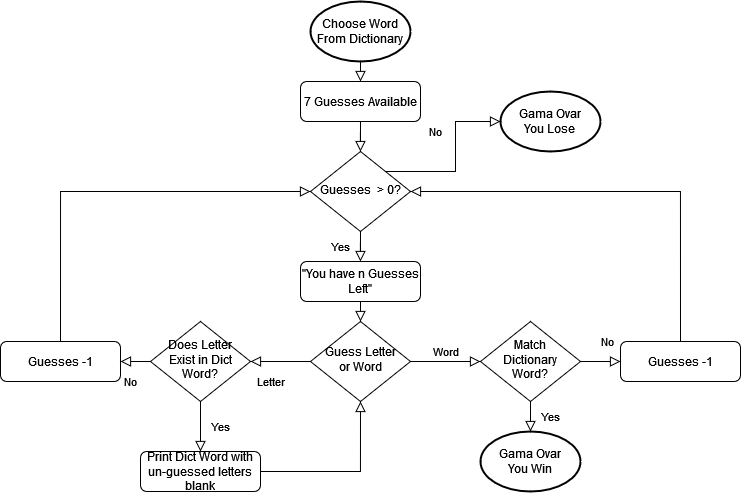

The diagram above was exported from draw.io. Its source (the exported page's mxGraphModel, read from the mxfile embedded in the PNG):
<mxGraphModel dx="623" dy="382" grid="1" gridSize="10" guides="1" tooltips="1" connect="1" arrows="1" fold="1" page="1" pageScale="1" pageWidth="827" pageHeight="1169" math="0" shadow="0">
  <root>
    <mxCell id="WIyWlLk6GJQsqaUBKTNV-0" />
    <mxCell id="WIyWlLk6GJQsqaUBKTNV-1" parent="WIyWlLk6GJQsqaUBKTNV-0" />
    <mxCell id="WIyWlLk6GJQsqaUBKTNV-2" value="" style="rounded=0;html=1;jettySize=auto;orthogonalLoop=1;fontSize=11;endArrow=block;endFill=0;endSize=8;strokeWidth=1;shadow=0;labelBackgroundColor=none;edgeStyle=orthogonalEdgeStyle;exitX=0.5;exitY=1;exitDx=0;exitDy=0;exitPerimeter=0;entryX=0.5;entryY=0;entryDx=0;entryDy=0;" parent="WIyWlLk6GJQsqaUBKTNV-1" source="4jH3GPXJEh8FbW1djJ1y-1" target="WIyWlLk6GJQsqaUBKTNV-7" edge="1">
      <mxGeometry relative="1" as="geometry">
        <mxPoint x="340" y="30" as="sourcePoint" />
      </mxGeometry>
    </mxCell>
    <mxCell id="WIyWlLk6GJQsqaUBKTNV-4" value="Yes" style="rounded=0;html=1;jettySize=auto;orthogonalLoop=1;fontSize=11;endArrow=block;endFill=0;endSize=8;strokeWidth=1;shadow=0;labelBackgroundColor=none;edgeStyle=orthogonalEdgeStyle;exitX=0.5;exitY=1;exitDx=0;exitDy=0;" parent="WIyWlLk6GJQsqaUBKTNV-1" source="WIyWlLk6GJQsqaUBKTNV-6" target="4jH3GPXJEh8FbW1djJ1y-19" edge="1">
      <mxGeometry y="20" relative="1" as="geometry">
        <mxPoint as="offset" />
        <mxPoint x="400" y="330" as="targetPoint" />
      </mxGeometry>
    </mxCell>
    <mxCell id="WIyWlLk6GJQsqaUBKTNV-5" value="" style="edgeStyle=orthogonalEdgeStyle;rounded=0;html=1;jettySize=auto;orthogonalLoop=1;fontSize=11;endArrow=block;endFill=0;endSize=8;strokeWidth=1;shadow=0;labelBackgroundColor=none;exitX=0.5;exitY=1;exitDx=0;exitDy=0;" parent="WIyWlLk6GJQsqaUBKTNV-1" source="WIyWlLk6GJQsqaUBKTNV-7" target="WIyWlLk6GJQsqaUBKTNV-6" edge="1">
      <mxGeometry y="10" relative="1" as="geometry">
        <mxPoint as="offset" />
        <mxPoint x="500" y="290" as="targetPoint" />
      </mxGeometry>
    </mxCell>
    <mxCell id="WIyWlLk6GJQsqaUBKTNV-6" value="Guesses&amp;nbsp; &amp;gt; 0?" style="rhombus;whiteSpace=wrap;html=1;shadow=0;fontFamily=Helvetica;fontSize=12;align=center;strokeWidth=1;spacing=6;spacingTop=-4;" parent="WIyWlLk6GJQsqaUBKTNV-1" vertex="1">
      <mxGeometry x="350" y="160" width="100" height="80" as="geometry" />
    </mxCell>
    <mxCell id="WIyWlLk6GJQsqaUBKTNV-7" value="7 Guesses Available" style="rounded=1;whiteSpace=wrap;html=1;fontSize=12;glass=0;strokeWidth=1;shadow=0;" parent="WIyWlLk6GJQsqaUBKTNV-1" vertex="1">
      <mxGeometry x="340" y="90" width="120" height="40" as="geometry" />
    </mxCell>
    <mxCell id="WIyWlLk6GJQsqaUBKTNV-8" value="&lt;div&gt;Letter&lt;/div&gt;" style="rounded=0;html=1;jettySize=auto;orthogonalLoop=1;fontSize=11;endArrow=block;endFill=0;endSize=8;strokeWidth=1;shadow=0;labelBackgroundColor=none;edgeStyle=orthogonalEdgeStyle;entryX=1;entryY=0.5;entryDx=0;entryDy=0;" parent="WIyWlLk6GJQsqaUBKTNV-1" source="WIyWlLk6GJQsqaUBKTNV-10" target="4jH3GPXJEh8FbW1djJ1y-15" edge="1">
      <mxGeometry x="0.3333" y="20" relative="1" as="geometry">
        <mxPoint as="offset" />
        <mxPoint x="260" y="370" as="targetPoint" />
      </mxGeometry>
    </mxCell>
    <mxCell id="WIyWlLk6GJQsqaUBKTNV-9" value="&lt;div&gt;Word&lt;/div&gt;" style="edgeStyle=orthogonalEdgeStyle;rounded=0;html=1;jettySize=auto;orthogonalLoop=1;fontSize=11;endArrow=block;endFill=0;endSize=8;strokeWidth=1;shadow=0;labelBackgroundColor=none;entryX=0;entryY=0.5;entryDx=0;entryDy=0;" parent="WIyWlLk6GJQsqaUBKTNV-1" source="WIyWlLk6GJQsqaUBKTNV-10" target="4jH3GPXJEh8FbW1djJ1y-10" edge="1">
      <mxGeometry y="10" relative="1" as="geometry">
        <mxPoint as="offset" />
        <mxPoint x="550" y="370" as="targetPoint" />
      </mxGeometry>
    </mxCell>
    <mxCell id="WIyWlLk6GJQsqaUBKTNV-10" value="&lt;div&gt;Guess Letter&lt;/div&gt;&lt;div&gt;or Word&lt;/div&gt;" style="rhombus;whiteSpace=wrap;html=1;shadow=0;fontFamily=Helvetica;fontSize=12;align=center;strokeWidth=1;spacing=6;spacingTop=-4;" parent="WIyWlLk6GJQsqaUBKTNV-1" vertex="1">
      <mxGeometry x="350" y="330" width="100" height="80" as="geometry" />
    </mxCell>
    <mxCell id="WIyWlLk6GJQsqaUBKTNV-11" value="Print Dict Word with un-guessed letters blank" style="rounded=1;whiteSpace=wrap;html=1;fontSize=12;glass=0;strokeWidth=1;shadow=0;" parent="WIyWlLk6GJQsqaUBKTNV-1" vertex="1">
      <mxGeometry x="180" y="460" width="120" height="40" as="geometry" />
    </mxCell>
    <mxCell id="WIyWlLk6GJQsqaUBKTNV-12" value="Guesses -1" style="rounded=1;whiteSpace=wrap;html=1;fontSize=12;glass=0;strokeWidth=1;shadow=0;" parent="WIyWlLk6GJQsqaUBKTNV-1" vertex="1">
      <mxGeometry x="40" y="350" width="120" height="40" as="geometry" />
    </mxCell>
    <mxCell id="4jH3GPXJEh8FbW1djJ1y-1" value="Choose Word From Dictionary" style="strokeWidth=2;html=1;shape=mxgraph.flowchart.start_1;whiteSpace=wrap;" vertex="1" parent="WIyWlLk6GJQsqaUBKTNV-1">
      <mxGeometry x="350" y="10" width="100" height="60" as="geometry" />
    </mxCell>
    <mxCell id="4jH3GPXJEh8FbW1djJ1y-3" value="Guesses -1" style="rounded=1;whiteSpace=wrap;html=1;fontSize=12;glass=0;strokeWidth=1;shadow=0;" vertex="1" parent="WIyWlLk6GJQsqaUBKTNV-1">
      <mxGeometry x="660" y="350" width="120" height="40" as="geometry" />
    </mxCell>
    <mxCell id="4jH3GPXJEh8FbW1djJ1y-4" value="No" style="rounded=0;html=1;jettySize=auto;orthogonalLoop=1;fontSize=11;endArrow=block;endFill=0;endSize=8;strokeWidth=1;shadow=0;labelBackgroundColor=none;edgeStyle=orthogonalEdgeStyle;exitX=1;exitY=0;exitDx=0;exitDy=0;entryX=0;entryY=0.5;entryDx=0;entryDy=0;entryPerimeter=0;" edge="1" parent="WIyWlLk6GJQsqaUBKTNV-1" source="WIyWlLk6GJQsqaUBKTNV-6" target="4jH3GPXJEh8FbW1djJ1y-6">
      <mxGeometry x="0.3333" y="20" relative="1" as="geometry">
        <mxPoint as="offset" />
        <mxPoint x="360" y="340" as="sourcePoint" />
        <mxPoint x="540" y="200" as="targetPoint" />
      </mxGeometry>
    </mxCell>
    <mxCell id="4jH3GPXJEh8FbW1djJ1y-6" value="&lt;div&gt;Gama Ovar&lt;/div&gt;&lt;div&gt;You Lose&lt;br&gt;&lt;/div&gt;" style="strokeWidth=2;html=1;shape=mxgraph.flowchart.start_1;whiteSpace=wrap;" vertex="1" parent="WIyWlLk6GJQsqaUBKTNV-1">
      <mxGeometry x="540" y="100" width="100" height="60" as="geometry" />
    </mxCell>
    <mxCell id="4jH3GPXJEh8FbW1djJ1y-10" value="&lt;div&gt;Match&lt;/div&gt;&lt;div&gt;Dictionary Word?&lt;/div&gt;" style="rhombus;whiteSpace=wrap;html=1;shadow=0;fontFamily=Helvetica;fontSize=12;align=center;strokeWidth=1;spacing=6;spacingTop=-4;" vertex="1" parent="WIyWlLk6GJQsqaUBKTNV-1">
      <mxGeometry x="520" y="330" width="100" height="80" as="geometry" />
    </mxCell>
    <mxCell id="4jH3GPXJEh8FbW1djJ1y-11" value="&lt;div&gt;Gama Ovar&lt;/div&gt;&lt;div&gt;You Win&lt;br&gt;&lt;/div&gt;" style="strokeWidth=2;html=1;shape=mxgraph.flowchart.start_1;whiteSpace=wrap;" vertex="1" parent="WIyWlLk6GJQsqaUBKTNV-1">
      <mxGeometry x="520" y="440" width="100" height="60" as="geometry" />
    </mxCell>
    <mxCell id="4jH3GPXJEh8FbW1djJ1y-12" value="Yes" style="rounded=0;html=1;jettySize=auto;orthogonalLoop=1;fontSize=11;endArrow=block;endFill=0;endSize=8;strokeWidth=1;shadow=0;labelBackgroundColor=none;edgeStyle=orthogonalEdgeStyle;exitX=0.5;exitY=1;exitDx=0;exitDy=0;entryX=0.5;entryY=0;entryDx=0;entryDy=0;entryPerimeter=0;" edge="1" parent="WIyWlLk6GJQsqaUBKTNV-1" source="4jH3GPXJEh8FbW1djJ1y-10" target="4jH3GPXJEh8FbW1djJ1y-11">
      <mxGeometry y="20" relative="1" as="geometry">
        <mxPoint as="offset" />
        <mxPoint x="410" y="290" as="sourcePoint" />
        <mxPoint x="410" y="340" as="targetPoint" />
      </mxGeometry>
    </mxCell>
    <mxCell id="4jH3GPXJEh8FbW1djJ1y-13" value="No" style="rounded=0;html=1;jettySize=auto;orthogonalLoop=1;fontSize=11;endArrow=block;endFill=0;endSize=8;strokeWidth=1;shadow=0;labelBackgroundColor=none;edgeStyle=orthogonalEdgeStyle;exitX=1;exitY=0.5;exitDx=0;exitDy=0;entryX=0;entryY=0.5;entryDx=0;entryDy=0;" edge="1" parent="WIyWlLk6GJQsqaUBKTNV-1" source="4jH3GPXJEh8FbW1djJ1y-10" target="4jH3GPXJEh8FbW1djJ1y-3">
      <mxGeometry x="0.3333" y="20" relative="1" as="geometry">
        <mxPoint as="offset" />
        <mxPoint x="460" y="250" as="sourcePoint" />
        <mxPoint x="550" y="250" as="targetPoint" />
      </mxGeometry>
    </mxCell>
    <mxCell id="4jH3GPXJEh8FbW1djJ1y-14" value="" style="rounded=0;html=1;jettySize=auto;orthogonalLoop=1;fontSize=11;endArrow=block;endFill=0;endSize=8;strokeWidth=1;shadow=0;labelBackgroundColor=none;edgeStyle=orthogonalEdgeStyle;exitX=0.5;exitY=0;exitDx=0;exitDy=0;entryX=1;entryY=0.5;entryDx=0;entryDy=0;" edge="1" parent="WIyWlLk6GJQsqaUBKTNV-1" source="4jH3GPXJEh8FbW1djJ1y-3" target="WIyWlLk6GJQsqaUBKTNV-6">
      <mxGeometry relative="1" as="geometry">
        <mxPoint x="410" y="80" as="sourcePoint" />
        <mxPoint x="410" y="100" as="targetPoint" />
        <Array as="points">
          <mxPoint x="720" y="200" />
        </Array>
      </mxGeometry>
    </mxCell>
    <mxCell id="4jH3GPXJEh8FbW1djJ1y-15" value="Does Letter Exist in Dict Word?" style="rhombus;whiteSpace=wrap;html=1;shadow=0;fontFamily=Helvetica;fontSize=12;align=center;strokeWidth=1;spacing=6;spacingTop=-4;" vertex="1" parent="WIyWlLk6GJQsqaUBKTNV-1">
      <mxGeometry x="190" y="330" width="100" height="80" as="geometry" />
    </mxCell>
    <mxCell id="4jH3GPXJEh8FbW1djJ1y-16" value="Yes" style="rounded=0;html=1;jettySize=auto;orthogonalLoop=1;fontSize=11;endArrow=block;endFill=0;endSize=8;strokeWidth=1;shadow=0;labelBackgroundColor=none;edgeStyle=orthogonalEdgeStyle;exitX=0.5;exitY=1;exitDx=0;exitDy=0;entryX=0.5;entryY=0;entryDx=0;entryDy=0;" edge="1" parent="WIyWlLk6GJQsqaUBKTNV-1" source="4jH3GPXJEh8FbW1djJ1y-15" target="WIyWlLk6GJQsqaUBKTNV-11">
      <mxGeometry y="20" relative="1" as="geometry">
        <mxPoint as="offset" />
        <mxPoint x="410" y="290" as="sourcePoint" />
        <mxPoint x="410" y="340" as="targetPoint" />
      </mxGeometry>
    </mxCell>
    <mxCell id="4jH3GPXJEh8FbW1djJ1y-17" value="" style="rounded=0;html=1;jettySize=auto;orthogonalLoop=1;fontSize=11;endArrow=block;endFill=0;endSize=8;strokeWidth=1;shadow=0;labelBackgroundColor=none;edgeStyle=orthogonalEdgeStyle;exitX=1;exitY=0.5;exitDx=0;exitDy=0;entryX=0.5;entryY=1;entryDx=0;entryDy=0;" edge="1" parent="WIyWlLk6GJQsqaUBKTNV-1" source="WIyWlLk6GJQsqaUBKTNV-11" target="WIyWlLk6GJQsqaUBKTNV-10">
      <mxGeometry relative="1" as="geometry">
        <mxPoint x="730" y="360" as="sourcePoint" />
        <mxPoint x="460" y="250" as="targetPoint" />
        <Array as="points">
          <mxPoint x="400" y="480" />
        </Array>
      </mxGeometry>
    </mxCell>
    <mxCell id="4jH3GPXJEh8FbW1djJ1y-18" value="No" style="rounded=0;html=1;jettySize=auto;orthogonalLoop=1;fontSize=11;endArrow=block;endFill=0;endSize=8;strokeWidth=1;shadow=0;labelBackgroundColor=none;edgeStyle=orthogonalEdgeStyle;exitX=0;exitY=0.5;exitDx=0;exitDy=0;entryX=1;entryY=0.5;entryDx=0;entryDy=0;" edge="1" parent="WIyWlLk6GJQsqaUBKTNV-1" source="4jH3GPXJEh8FbW1djJ1y-15" target="WIyWlLk6GJQsqaUBKTNV-12">
      <mxGeometry x="0.3333" y="20" relative="1" as="geometry">
        <mxPoint as="offset" />
        <mxPoint x="630" y="380" as="sourcePoint" />
        <mxPoint x="140" y="390" as="targetPoint" />
      </mxGeometry>
    </mxCell>
    <mxCell id="4jH3GPXJEh8FbW1djJ1y-19" value="&quot;You have n Guesses Left&quot;" style="rounded=1;whiteSpace=wrap;html=1;fontSize=12;glass=0;strokeWidth=1;shadow=0;" vertex="1" parent="WIyWlLk6GJQsqaUBKTNV-1">
      <mxGeometry x="340" y="270" width="120" height="40" as="geometry" />
    </mxCell>
    <mxCell id="4jH3GPXJEh8FbW1djJ1y-20" value="" style="rounded=0;html=1;jettySize=auto;orthogonalLoop=1;fontSize=11;endArrow=block;endFill=0;endSize=8;strokeWidth=1;shadow=0;labelBackgroundColor=none;edgeStyle=orthogonalEdgeStyle;exitX=0.5;exitY=1;exitDx=0;exitDy=0;entryX=0.5;entryY=0;entryDx=0;entryDy=0;" edge="1" parent="WIyWlLk6GJQsqaUBKTNV-1" source="4jH3GPXJEh8FbW1djJ1y-19" target="WIyWlLk6GJQsqaUBKTNV-10">
      <mxGeometry relative="1" as="geometry">
        <mxPoint x="310" y="490" as="sourcePoint" />
        <mxPoint x="440" y="320" as="targetPoint" />
        <Array as="points" />
      </mxGeometry>
    </mxCell>
    <mxCell id="4jH3GPXJEh8FbW1djJ1y-21" value="" style="rounded=0;html=1;jettySize=auto;orthogonalLoop=1;fontSize=11;endArrow=block;endFill=0;endSize=8;strokeWidth=1;shadow=0;labelBackgroundColor=none;edgeStyle=orthogonalEdgeStyle;exitX=0.5;exitY=0;exitDx=0;exitDy=0;entryX=0;entryY=0.5;entryDx=0;entryDy=0;" edge="1" parent="WIyWlLk6GJQsqaUBKTNV-1" source="WIyWlLk6GJQsqaUBKTNV-12" target="WIyWlLk6GJQsqaUBKTNV-6">
      <mxGeometry relative="1" as="geometry">
        <mxPoint x="90" y="290" as="sourcePoint" />
        <mxPoint x="190" y="220" as="targetPoint" />
        <Array as="points">
          <mxPoint x="100" y="200" />
        </Array>
      </mxGeometry>
    </mxCell>
  </root>
</mxGraphModel>